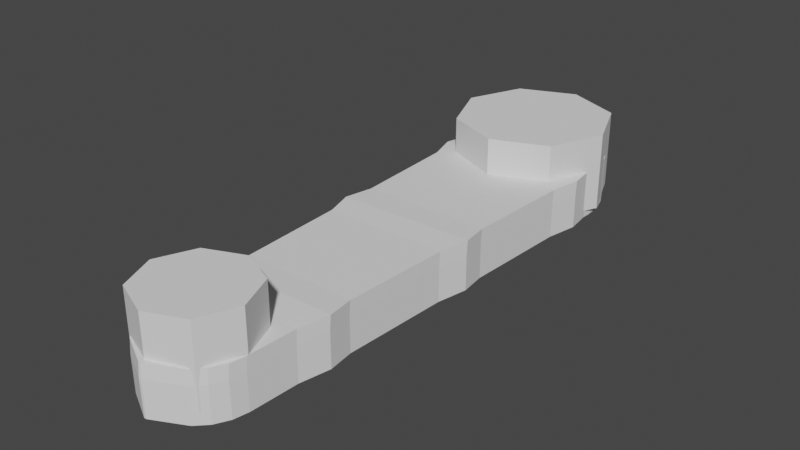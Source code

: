 # Source: FOREARM_BRACKET_simplified.blend  (saved by Blender 3.5.10; exported with 4.5.12 LTS)
import bpy
from mathutils import Matrix  # noqa: F401  (used for matrix-valued properties, if any)

bpy.ops.wm.read_factory_settings(use_empty=True)
scene = bpy.context.scene
scene.name = 'Scene'

# ---- collections
col_collection = bpy.data.collections.new('Collection'); scene.collection.children.link(col_collection)

# ---- world
world_world = bpy.data.worlds.new('World'); scene.world = world_world
world_world.use_nodes = True; world_world.node_tree.nodes.clear()
_N = world_world.node_tree.nodes; _L = world_world.node_tree.links
n0 = _N.new('ShaderNodeOutputWorld'); n0.name = 'World Output'; n0.location = (300, 300)
n1 = _N.new('ShaderNodeBackground'); n1.name = 'Background'; n1.location = (10, 300)
n1.inputs[0].default_value = (0.05088, 0.05088, 0.05088, 1.0)
_L.new(n1.outputs[0], n0.inputs[0])
n0.is_active_output = True
world_world.color = (0.05088, 0.05088, 0.05088)
world_world.use_sun_shadow = False
world_world.sun_shadow_jitter_overblur = 0.0

# ---- meshes
me_forearm_bracket = bpy.data.meshes.new('FOREARM_BRACKET')
me_forearm_bracket.from_pydata([(-0.02361, -0.1413, 0.000425), (0.0005373, -0.1922, 0.000425), (-0.0003224, -0.1922, 0.000425), (0.01184, 0.02537, -3.8e-10), (0.01745, 0.0219, -3.8e-10), (0.0278, -0.004928, -3.8e-10), (0.02797, -0.001318, -3.8e-10), (-0.02209, 0.01721, -3.8e-10), (-0.01745, 0.0219, -3.8e-10), (-0.01184, 0.02537, -3.8e-10), (-0.0278, -0.004928, -3.8e-10), (0.02209, 0.01721, -3.8e-10), (0.0255, 0.01156, -3.8e-10), (0.0275, 0.005266, -3.8e-10), (-0.02797, -0.001318, -3.8e-10), (-0.0275, 0.005266, -3.8e-10), (-0.0255, 0.01156, -3.8e-10), (0.01998, -0.1709, -3.8e-10), (0.01886, -0.1766, -3.8e-10), (0.01616, -0.1818, -3.8e-10), (0.02678, -0.02654, -3.8e-10), (0.02484, -0.06783, -3.8e-10), (-0.0005373, 0.03022, 0.000425), (-0.01184, 0.02537, -3.8e-10), (-0.02678, -0.02654, -3.8e-10), (-0.02484, -0.06783, -3.8e-10), (-0.02382, -0.08944, -3.8e-10), (0.01208, -0.1859, -3.8e-10), (0.0255, 0.01154, 0.01341), (-0.02187, -0.1307, -3.8e-10), (0.02187, -0.1307, -3.8e-10), (0.02382, -0.08944, -3.8e-10), (0.02209, 0.01719, 0.01341), (-0.02085, -0.1523, -3.8e-10), (-0.01998, -0.1709, -3.8e-10), (-0.01886, -0.1766, -3.8e-10), (0.02085, -0.1523, -3.8e-10), (-0.01208, -0.1859, -3.8e-10), (-0.01616, -0.1818, -3.8e-10), (0.0236, -0.1411, 0.000425), (0.02953, -0.0153, 0.000425), (0.02657, -0.0782, 0.000425), (-0.0005373, 0.03022, 0.000425), (0.0003224, 0.03024, 0.000425), (-0.02948, -0.01637, 0.000425), (-0.02651, -0.07927, 0.000425), (0.02797, -0.001331, 0.01341), (0.0275, 0.005253, 0.01341), (-0.02085, -0.1523, 0.01341), (-0.01998, -0.171, 0.01341), (-0.02209, 0.01719, 0.01341), (-0.0255, 0.01154, 0.01341), (-0.0005371, 0.0302, 0.01384), (0.0003226, 0.03022, 0.01384), (-0.01184, 0.02536, 0.01341), (-0.02382, -0.08945, 0.01341), (-0.02187, -0.1307, 0.01341), (0.01745, 0.02189, 0.01341), (-0.0005371, 0.0302, 0.01384), (-0.01208, -0.186, 0.01341), (-0.01616, -0.1818, 0.01341), (-0.01886, -0.1767, 0.01341), (-0.02797, -0.001331, 0.01341), (-0.0275, 0.005253, 0.01341), (-0.01184, 0.02536, 0.01341), (0.02187, -0.1307, 0.01341), (-0.02361, -0.1413, 0.01384), (-0.02678, -0.02655, 0.01341), (-0.02484, -0.06784, 0.01341), (0.01998, -0.171, 0.01341), (0.01886, -0.1767, 0.01341), (0.02085, -0.1523, 0.01341), (0.02678, -0.02655, 0.01341), (0.02484, -0.06784, 0.01341), (0.01616, -0.1818, 0.01341), (0.0005374, -0.1922, 0.01384), (-0.0003222, -0.1923, 0.01384), (-0.0278, -0.004942, 0.01341), (0.01208, -0.186, 0.01341), (0.0236, -0.1411, 0.01384), (0.02382, -0.08945, 0.01341), (0.0278, -0.004942, 0.01341), (-0.02948, -0.01639, 0.01384), (0.02953, -0.01531, 0.01384), (0.02657, -0.07821, 0.01384), (-0.02651, -0.07929, 0.01384), (0.02546, 0.01205, 0.005301), (0.02745, 0.005761, 0.005301), (-0.02214, 0.0177, 0.005301), (-0.0175, 0.02239, 0.005301), (-0.01188, 0.02587, 0.005301), (0.01179, 0.02587, 0.005301), (0.0174, 0.02239, 0.005301), (0.000275, 0.03073, 0.005726), (-0.02953, -0.01588, 0.005726), (-0.02785, -0.004433, 0.005301), (0.02204, 0.01769, 0.01871), (0.02546, 0.01204, 0.01871), (0.02792, -0.0008364, 0.01871), (0.02745, 0.005747, 0.01871), (-0.0209, -0.1519, 0.01871), (-0.02003, -0.1705, 0.01871), (-0.02214, 0.01769, 0.01871), (-0.0175, 0.02238, 0.01871), (-0.02555, 0.01204, 0.01871), (-0.0005845, 0.0307, 0.01914), (0.0002751, 0.03072, 0.01914), (-0.01188, 0.02586, 0.01871), (-0.02386, -0.08895, 0.01871), (-0.02192, -0.1302, 0.01871), (0.01179, 0.02586, 0.01871), (0.0174, 0.02238, 0.01871), (-0.0005845, 0.0307, 0.01914), (-0.01213, -0.1855, 0.01871), (-0.0162, -0.1813, 0.01871), (-0.01891, -0.1762, 0.01871), (-0.02802, -0.0008364, 0.01871), (-0.02755, 0.005747, 0.01871), (-0.01188, 0.02586, 0.01871), (0.02183, -0.1302, 0.01871), (-0.02366, -0.1408, 0.01914), (-0.02683, -0.02606, 0.01871), (-0.02488, -0.06734, 0.01871), (0.01993, -0.1705, 0.01871), (0.01882, -0.1762, 0.01871), (0.02081, -0.1519, 0.01871), (0.02673, -0.02606, 0.01871), (0.02479, -0.06734, 0.01871), (0.01611, -0.1813, 0.01871), (0.00049, -0.1917, 0.01914), (-0.0003696, -0.1918, 0.01914), (-0.02785, -0.004447, 0.01871), (0.01204, -0.1855, 0.01871), (0.02355, -0.1406, 0.01914), (0.02377, -0.08895, 0.01871), (0.02775, -0.004447, 0.01871), (-0.02953, -0.01589, 0.01914), (0.02948, -0.01482, 0.01914), (0.02652, -0.07772, 0.01914), (-0.02656, -0.07879, 0.01914)], [], [(43, 9, 23, 22, 42), (9, 43, 3, 23), (3, 8, 9, 23), (3, 4, 8), (8, 4, 7), (4, 11, 7), (7, 12, 16), (12, 7, 11), (16, 12, 15), (12, 13, 15), (15, 13, 14), (13, 6, 14), (6, 5, 14), (14, 5, 10), (10, 5, 44), (44, 5, 40), (20, 44, 40), (44, 20, 24), (24, 20, 25), (20, 21, 25), (25, 21, 41), (25, 41, 45), (31, 45, 41), (31, 26, 45), (29, 26, 31), (31, 30, 29), (29, 30, 0), (39, 0, 30), (0, 39, 33), (33, 39, 36), (34, 33, 36), (36, 17, 34), (34, 17, 35), (17, 18, 35), (35, 18, 38), (18, 19, 38), (38, 19, 37), (19, 27, 37), (37, 27, 2), (2, 27, 1), (65, 119, 133, 79), (82, 136, 94, 44), (63, 117, 104, 51), (13, 47, 99, 87), (10, 77, 131, 95), (57, 32, 96, 111), (66, 120, 109, 56), (62, 116, 117, 63), (61, 115, 101, 49), (59, 113, 114, 60), (55, 108, 139, 85), (4, 57, 111, 92), (84, 138, 134, 80), (56, 109, 108, 55), (53, 106, 93, 43), (85, 139, 122, 68), (28, 12, 86, 97), (52, 105, 106, 53), (51, 104, 102, 50), (64, 118, 112, 58), (73, 127, 138, 84), (3, 91, 92, 4), (78, 132, 129, 75), (50, 102, 88, 7), (46, 81, 135, 98), (8, 89, 90, 9), (76, 130, 113, 59), (49, 101, 100, 48), (80, 134, 119, 65), (43, 93, 91, 3), (47, 46, 98, 99), (67, 121, 136, 82), (32, 96, 97, 28), (74, 128, 132, 78), (7, 88, 89, 8), (77, 131, 116, 62), (83, 137, 126, 72), (12, 86, 87, 13), (75, 129, 130, 76), (70, 124, 128, 74), (14, 62, 63, 15), (11, 32, 28, 12), (2, 76, 59, 37), (4, 11, 32, 57), (30, 65, 79, 39), (13, 47, 46, 6), (31, 80, 65, 30), (27, 78, 75, 1), (15, 63, 51, 16), (33, 48, 66, 0), (34, 49, 48, 33), (6, 46, 81, 5), (81, 135, 137, 83), (21, 73, 84, 41), (38, 60, 61, 35), (39, 79, 71, 36), (72, 126, 127, 73), (23, 64, 58, 22), (16, 51, 50, 7), (71, 125, 123, 69), (45, 85, 68, 25), (25, 68, 67, 24), (42, 52, 53, 43), (17, 69, 70, 18), (69, 123, 124, 70), (68, 122, 121, 67), (41, 84, 80, 31), (36, 71, 69, 17), (29, 56, 55, 26), (20, 72, 73, 21), (5, 81, 83, 40), (79, 133, 125, 71), (26, 55, 85, 45), (18, 70, 74, 19), (22, 42, 52, 105, 112, 58), (1, 75, 76, 2), (40, 83, 72, 20), (37, 59, 60, 38), (10, 77, 62, 14), (35, 61, 49, 34), (0, 66, 56, 29), (19, 74, 78, 27), (24, 67, 82, 44), (106, 105, 112, 118, 107), (107, 118, 110, 106), (110, 118, 107, 103), (110, 103, 111), (103, 102, 111), (111, 102, 96), (102, 104, 97), (97, 96, 102), (104, 117, 97), (97, 117, 99), (117, 116, 99), (99, 116, 98), (98, 116, 135), (116, 131, 135), (131, 136, 135), (136, 137, 135), (126, 137, 136), (136, 121, 126), (121, 122, 126), (126, 122, 127), (122, 138, 127), (122, 139, 138), (134, 138, 139), (134, 139, 108), (109, 134, 108), (134, 109, 119), (109, 120, 119), (133, 119, 120), (120, 100, 133), (100, 125, 133), (101, 125, 100), (125, 101, 123), (101, 115, 123), (123, 115, 124), (115, 114, 124), (124, 114, 128), (114, 113, 128), (128, 113, 132), (113, 130, 132), (130, 129, 132), (86, 97, 99, 87), (88, 102, 103, 89), (93, 106, 110, 91), (94, 136, 131, 95), (89, 103, 107, 90), (91, 110, 111, 92), (9, 54, 107, 90), (44, 94, 95, 10), (48, 100, 120, 66), (60, 114, 115, 61)])
me_forearm_bracket.update()
me_cylinder = bpy.data.meshes.new('Cylinder')
me_cylinder.from_pydata([(0.0, 0.031, -0.015), (0.0, 0.031, 0.015), (0.02192, 0.02192, -0.015), (0.02192, 0.02192, 0.015), (0.031, 0.0, -0.015), (0.031, 0.0, 0.015), (0.02192, -0.02192, -0.015), (0.02192, -0.02192, 0.015), (0.0, -0.031, -0.015), (0.0, -0.031, 0.015), (-0.02192, -0.02192, -0.015), (-0.02192, -0.02192, 0.015), (-0.031, 0.0, -0.015), (-0.031, 0.0, 0.015), (-0.02192, 0.02192, -0.015), (-0.02192, 0.02192, 0.015)], [], [(0, 1, 3, 2), (2, 3, 5, 4), (4, 5, 7, 6), (6, 7, 9, 8), (8, 9, 11, 10), (10, 11, 13, 12), (3, 1, 15, 13, 11, 9, 7, 5), (12, 13, 15, 14), (14, 15, 1, 0), (0, 2, 4, 6, 8, 10, 12, 14)])
_uv = me_cylinder.uv_layers.new(name='UVMap')
_uv.uv.foreach_set('vector', [1.0, 0.5, 1.0, 1.0, 0.875, 1.0, 0.875, 0.5, 0.875, 0.5, 0.875, 1.0, 0.75, 1.0, 0.75, 0.5, 0.75, 0.5, 0.75, 1.0, 0.625, 1.0, 0.625, 0.5, 0.625, 0.5, 0.625, 1.0, 0.5, 1.0, 0.5, 0.5, 0.5, 0.5, 0.5, 1.0, 0.375, 1.0, 0.375, 0.5, 0.375, 0.5, 0.375, 1.0, 0.25, 1.0, 0.25, 0.5, 0.4197, 0.4197, 0.25, 0.49, 0.08029, 0.4197, 0.01, 0.25, 0.08029, 0.08029, 0.25, 0.01, 0.4197, 0.08029, 0.49, 0.25, 0.25, 0.5, 0.25, 1.0, 0.125, 1.0, 0.125, 0.5, 0.125, 0.5, 0.125, 1.0, 0.0, 1.0, 0.0, 0.5, 0.75, 0.49, 0.9197, 0.4197, 0.99, 0.25, 0.9197, 0.08029, 0.75, 0.01, 0.5803, 0.08029, 0.51, 0.25, 0.5803, 0.4197])
me_cylinder.update()
me_cylinder_001 = bpy.data.meshes.new('Cylinder.001')
me_cylinder_001.from_pydata([(0.0, 0.031, -0.015), (0.0, 0.031, 0.015), (0.02192, 0.02192, -0.015), (0.02192, 0.02192, 0.015), (0.031, 0.0, -0.015), (0.031, 0.0, 0.015), (0.02192, -0.02192, -0.015), (0.02192, -0.02192, 0.015), (0.0, -0.031, -0.015), (0.0, -0.031, 0.015), (-0.02192, -0.02192, -0.015), (-0.02192, -0.02192, 0.015), (-0.031, 0.0, -0.015), (-0.031, 0.0, 0.015), (-0.02192, 0.02192, -0.015), (-0.02192, 0.02192, 0.015)], [], [(0, 1, 3, 2), (2, 3, 5, 4), (4, 5, 7, 6), (6, 7, 9, 8), (8, 9, 11, 10), (10, 11, 13, 12), (3, 1, 15, 13, 11, 9, 7, 5), (12, 13, 15, 14), (14, 15, 1, 0), (0, 2, 4, 6, 8, 10, 12, 14)])
_uv = me_cylinder_001.uv_layers.new(name='UVMap')
_uv.uv.foreach_set('vector', [1.0, 0.5, 1.0, 1.0, 0.875, 1.0, 0.875, 0.5, 0.875, 0.5, 0.875, 1.0, 0.75, 1.0, 0.75, 0.5, 0.75, 0.5, 0.75, 1.0, 0.625, 1.0, 0.625, 0.5, 0.625, 0.5, 0.625, 1.0, 0.5, 1.0, 0.5, 0.5, 0.5, 0.5, 0.5, 1.0, 0.375, 1.0, 0.375, 0.5, 0.375, 0.5, 0.375, 1.0, 0.25, 1.0, 0.25, 0.5, 0.4197, 0.4197, 0.25, 0.49, 0.08029, 0.4197, 0.01, 0.25, 0.08029, 0.08029, 0.25, 0.01, 0.4197, 0.08029, 0.49, 0.25, 0.25, 0.5, 0.25, 1.0, 0.125, 1.0, 0.125, 0.5, 0.125, 0.5, 0.125, 1.0, 0.0, 1.0, 0.0, 0.5, 0.75, 0.49, 0.9197, 0.4197, 0.99, 0.25, 0.9197, 0.08029, 0.75, 0.01, 0.5803, 0.08029, 0.51, 0.25, 0.5803, 0.4197])
me_cylinder_001.update()

# ---- objects
ob_forearm_bracket = bpy.data.objects.new('FOREARM_BRACKET', me_forearm_bracket)
ob_cylinder = bpy.data.objects.new('Cylinder', me_cylinder)
ob_cylinder_001 = bpy.data.objects.new('Cylinder.001', me_cylinder_001)

# ---- transforms, parenting, visibility, modifiers, constraints
ob_forearm_bracket.location = (0.0, 0.0, 0.0)
ob_cylinder.location = (0.0, 0.0, 0.01782)
ob_cylinder.scale = (0.9741, 0.9741, 1.0)
ob_cylinder_001.location = (0.0, -0.17, 0.01966)
ob_cylinder_001.scale = (0.6458, 0.6458, 1.0)

# ---- collection membership
col_collection.objects.link(ob_forearm_bracket)
col_collection.objects.link(ob_cylinder)
col_collection.objects.link(ob_cylinder_001)

# ---- scene / render settings (as saved in the file)
scene.frame_start = 1; scene.frame_end = 250; scene.frame_set(1)
scene.render.engine = 'BLENDER_EEVEE_NEXT'
scene.cycles.sampling_pattern = 'TABULATED_SOBOL'
scene.view_settings.view_transform = 'Filmic'
bpy.context.view_layer.update()

# ---- added for rendering (the .blend has no active camera and no usable light): camera, sun
cam_auto = bpy.data.cameras.new('AutoCamera')
cam_auto.lens = 50.0
cam_auto.sensor_width = 36.0
cam_auto.clip_end = 1000.0
ob_auto_camera = bpy.data.objects.new('AutoCamera', cam_auto)
scene.collection.objects.link(ob_auto_camera)
ob_auto_camera.location = (0.216135, -0.340122, 0.190237)
ob_auto_camera.rotation_euler = (1.09748, -7.21219e-08, 0.694738)
scene.camera = ob_auto_camera
light_auto_sun = bpy.data.lights.new('AutoSun', 'SUN')
light_auto_sun.energy = 3.0
light_auto_sun.angle = 0.0523599
ob_auto_sun = bpy.data.objects.new('AutoSun', light_auto_sun)
scene.collection.objects.link(ob_auto_sun)
ob_auto_sun.rotation_euler = (0.872665, 0.174533, 0.523599)
bpy.context.view_layer.update()
